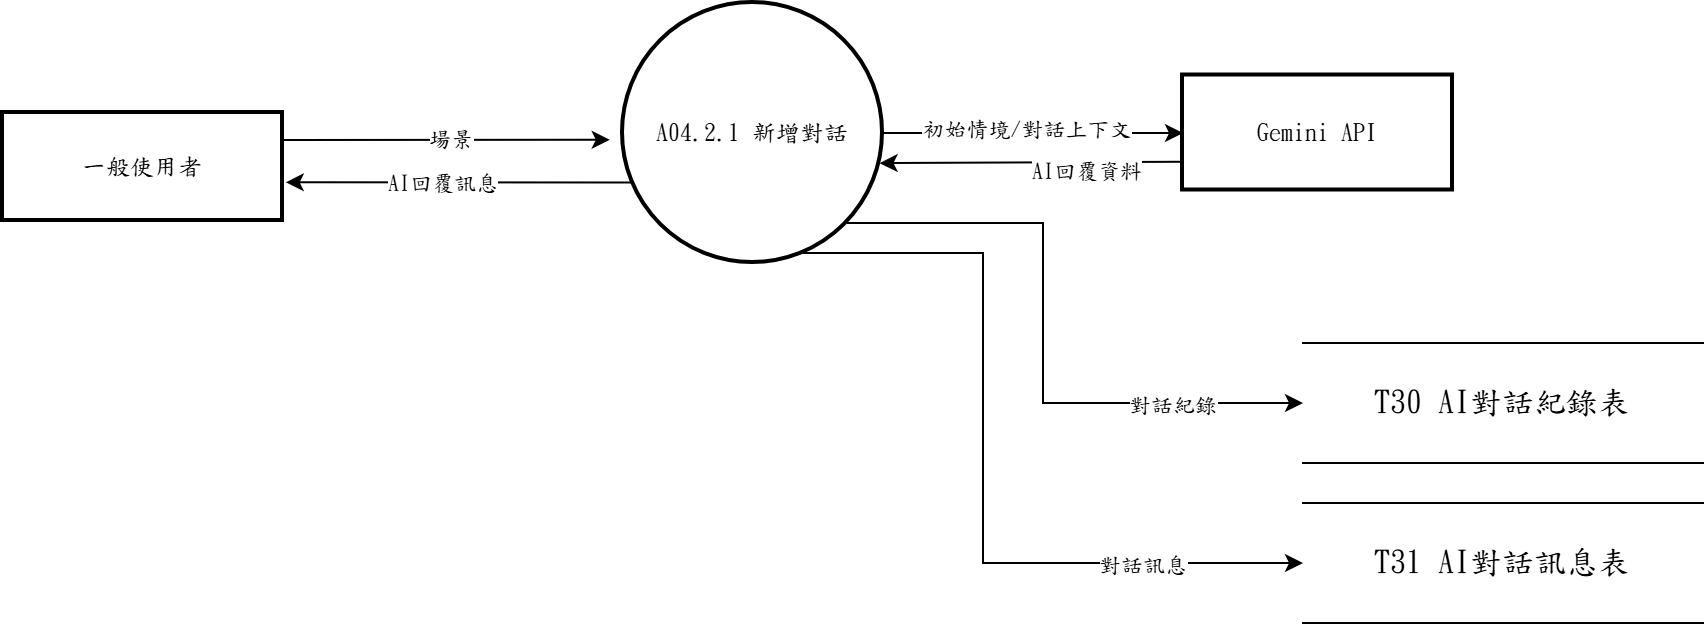

The diagram above was exported from draw.io. Its source (the exported page's mxGraphModel, read from the mxfile embedded in the PNG):
<mxGraphModel dx="1030" dy="562" grid="1" gridSize="10" guides="1" tooltips="1" connect="1" arrows="1" fold="1" page="1" pageScale="1" pageWidth="827" pageHeight="1169" math="0" shadow="0">
  <root>
    <mxCell id="Urf8eY8RoYi4agE6HOA7-0" />
    <mxCell id="Urf8eY8RoYi4agE6HOA7-1" parent="Urf8eY8RoYi4agE6HOA7-0" />
    <mxCell id="KfysIkMraZ8WmdyaAphV-0" edge="1" parent="Urf8eY8RoYi4agE6HOA7-1" source="KfysIkMraZ8WmdyaAphV-4" style="edgeStyle=none;rounded=0;orthogonalLoop=1;jettySize=auto;html=1;exitX=0.041;exitY=0.69;exitDx=0;exitDy=0;entryX=1.01;entryY=0.642;entryDx=0;entryDy=0;exitPerimeter=0;entryPerimeter=0;" target="KfysIkMraZ8WmdyaAphV-5">
      <mxGeometry relative="1" as="geometry" />
    </mxCell>
    <mxCell id="KfysIkMraZ8WmdyaAphV-1" connectable="0" parent="KfysIkMraZ8WmdyaAphV-0" style="edgeLabel;html=1;align=center;verticalAlign=middle;resizable=0;points=[];fontFamily=標楷體;" value="AI回覆訊息" vertex="1">
      <mxGeometry relative="1" x="0.1081" as="geometry">
        <mxPoint as="offset" />
      </mxGeometry>
    </mxCell>
    <mxCell id="KfysIkMraZ8WmdyaAphV-2" edge="1" parent="Urf8eY8RoYi4agE6HOA7-1" source="KfysIkMraZ8WmdyaAphV-4" style="edgeStyle=none;rounded=0;orthogonalLoop=1;jettySize=auto;html=1;exitX=1;exitY=0.5;exitDx=0;exitDy=0;entryX=0;entryY=0.5;entryDx=0;entryDy=0;" target="KfysIkMraZ8WmdyaAphV-8">
      <mxGeometry relative="1" as="geometry" />
    </mxCell>
    <mxCell id="KfysIkMraZ8WmdyaAphV-3" connectable="0" parent="KfysIkMraZ8WmdyaAphV-2" style="edgeLabel;html=1;align=center;verticalAlign=middle;resizable=0;points=[];fontFamily=標楷體;" value="初始情境/對話上下文" vertex="1">
      <mxGeometry relative="1" x="-0.0494" y="3" as="geometry">
        <mxPoint as="offset" />
      </mxGeometry>
    </mxCell>
    <mxCell id="KfysIkMraZ8WmdyaAphV-4" parent="Urf8eY8RoYi4agE6HOA7-1" style="ellipse;aspect=fixed;strokeWidth=2;whiteSpace=wrap;fontFamily=標楷體;" value="A04.2.1 新增對話" vertex="1">
      <mxGeometry height="130" width="130" x="620" y="300" as="geometry" />
    </mxCell>
    <mxCell id="KfysIkMraZ8WmdyaAphV-5" parent="Urf8eY8RoYi4agE6HOA7-1" style="whiteSpace=wrap;strokeWidth=2;fontFamily=標楷體;" value="一般使用者" vertex="1">
      <mxGeometry height="54" width="140" x="310" y="355" as="geometry" />
    </mxCell>
    <mxCell id="KfysIkMraZ8WmdyaAphV-6" edge="1" parent="Urf8eY8RoYi4agE6HOA7-1" source="KfysIkMraZ8WmdyaAphV-5" style="edgeStyle=none;rounded=0;orthogonalLoop=1;jettySize=auto;html=1;exitX=1;exitY=0.25;exitDx=0;exitDy=0;entryX=-0.051;entryY=0.526;entryDx=0;entryDy=0;entryPerimeter=0;" target="KfysIkMraZ8WmdyaAphV-4">
      <mxGeometry relative="1" as="geometry" />
    </mxCell>
    <mxCell id="KfysIkMraZ8WmdyaAphV-7" connectable="0" parent="KfysIkMraZ8WmdyaAphV-6" style="edgeLabel;html=1;align=center;verticalAlign=middle;resizable=0;points=[];fontFamily=標楷體;" value="場景" vertex="1">
      <mxGeometry relative="1" x="0.0232" y="1" as="geometry">
        <mxPoint as="offset" />
      </mxGeometry>
    </mxCell>
    <mxCell id="KfysIkMraZ8WmdyaAphV-8" parent="Urf8eY8RoYi4agE6HOA7-1" style="whiteSpace=wrap;strokeWidth=2;fontFamily=標楷體;" value="Gemini API" vertex="1">
      <mxGeometry height="57.5" width="135" x="900" y="336.25" as="geometry" />
    </mxCell>
    <mxCell id="KfysIkMraZ8WmdyaAphV-9" edge="1" parent="Urf8eY8RoYi4agE6HOA7-1" source="KfysIkMraZ8WmdyaAphV-8" style="edgeStyle=none;rounded=0;orthogonalLoop=1;jettySize=auto;html=1;exitX=0;exitY=0.75;exitDx=0;exitDy=0;entryX=0.987;entryY=0.616;entryDx=0;entryDy=0;entryPerimeter=0;" target="KfysIkMraZ8WmdyaAphV-4">
      <mxGeometry relative="1" as="geometry" />
    </mxCell>
    <mxCell id="KfysIkMraZ8WmdyaAphV-10" connectable="0" parent="KfysIkMraZ8WmdyaAphV-9" style="edgeLabel;html=1;align=center;verticalAlign=middle;resizable=0;points=[];fontFamily=標楷體;" value="AI回覆資料" vertex="1">
      <mxGeometry relative="1" x="-0.3551" y="4" as="geometry">
        <mxPoint as="offset" />
      </mxGeometry>
    </mxCell>
    <mxCell id="new-eeIxYi-1" parent="Urf8eY8RoYi4agE6HOA7-1" style="shape=partialRectangle;whiteSpace=wrap;html=1;left=0;right=0;fontFamily=標楷體;" value="&lt;span lang=&quot;EN-US&quot; style=&quot;font-size: 12pt;&quot;&gt;T30&amp;nbsp;&lt;/span&gt;&lt;span style=&quot;font-size: 12pt;&quot;&gt;AI對話紀錄表&lt;/span&gt;" vertex="1">
      <mxGeometry height="60" width="200" x="960" y="470" as="geometry" />
    </mxCell>
    <mxCell id="new-eeIxYi-2" parent="Urf8eY8RoYi4agE6HOA7-1" style="shape=partialRectangle;whiteSpace=wrap;html=1;left=0;right=0;fontFamily=標楷體;" value="&lt;span lang=&quot;EN-US&quot; style=&quot;font-size: 12pt;&quot;&gt;T31&amp;nbsp;&lt;/span&gt;&lt;span style=&quot;font-size: 12pt;&quot;&gt;AI對話訊息表&lt;/span&gt;" vertex="1">
      <mxGeometry height="60" width="200" x="960" y="550" as="geometry" />
    </mxCell>
    <mxCell id="new-eeIxYi-3" edge="1" parent="Urf8eY8RoYi4agE6HOA7-1" source="KfysIkMraZ8WmdyaAphV-4" style="edgeStyle=orthogonalEdgeStyle;rounded=0;orthogonalLoop=1;jettySize=auto;html=1;exitX=0.8608;exitY=0.8462;exitDx=0;exitDy=0;exitPerimeter=0;entryX=0.0000;entryY=0.5000;entryDx=0;entryDy=0;entryPerimeter=0;" target="new-eeIxYi-1">
      <mxGeometry relative="1" as="geometry">
        <Array as="points">
          <mxPoint x="830" y="410" />
          <mxPoint x="830" y="500" />
        </Array>
      </mxGeometry>
    </mxCell>
    <mxCell id="new-eeIxYi-4" connectable="0" parent="new-eeIxYi-3" style="edgeLabel;html=1;align=center;verticalAlign=middle;resizable=0;points=[];fontFamily=標楷體;" value="對話紀錄" vertex="1">
      <mxGeometry relative="1" x="0.5913" as="geometry">
        <mxPoint as="offset" />
      </mxGeometry>
    </mxCell>
    <mxCell id="new-eeIxYi-5" edge="1" parent="Urf8eY8RoYi4agE6HOA7-1" source="KfysIkMraZ8WmdyaAphV-4" style="edgeStyle=orthogonalEdgeStyle;rounded=0;orthogonalLoop=1;jettySize=auto;html=1;exitX=0.6923;exitY=0.9615;exitDx=0;exitDy=0;exitPerimeter=0;entryX=0.0000;entryY=0.5000;entryDx=0;entryDy=0;entryPerimeter=0;" target="new-eeIxYi-2">
      <mxGeometry relative="1" as="geometry">
        <Array as="points">
          <mxPoint x="800" y="425" />
          <mxPoint x="800" y="580" />
        </Array>
      </mxGeometry>
    </mxCell>
    <mxCell id="new-eeIxYi-6" connectable="0" parent="new-eeIxYi-5" style="edgeLabel;html=1;align=center;verticalAlign=middle;resizable=0;points=[];fontFamily=標楷體;" value="對話訊息" vertex="1">
      <mxGeometry relative="1" x="0.6049" as="geometry">
        <mxPoint as="offset" />
      </mxGeometry>
    </mxCell>
  </root>
</mxGraphModel>